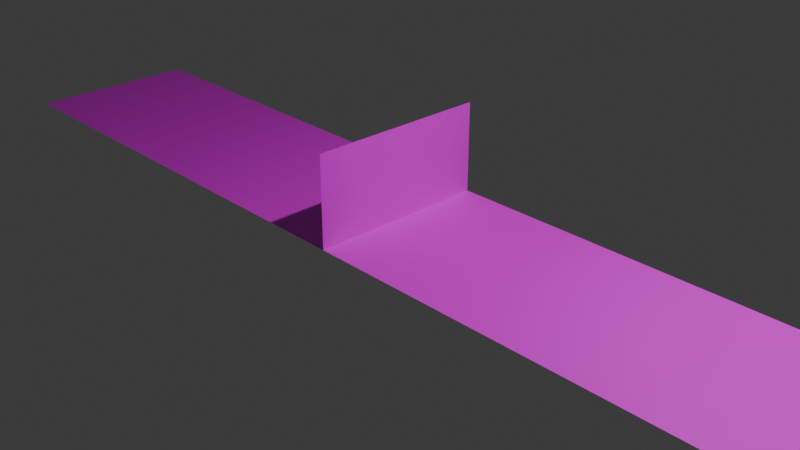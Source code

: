 # Source: Tunnel.blend  (saved by Blender 4.1.24; exported with 4.5.12 LTS)
import bpy
from mathutils import Matrix  # noqa: F401  (used for matrix-valued properties, if any)

bpy.ops.wm.read_factory_settings(use_empty=True)
scene = bpy.context.scene
scene.name = 'Scene'

# ---- collections
col_collection = bpy.data.collections.new('Collection'); scene.collection.children.link(col_collection)

# ---- images (referenced by path relative to the original .blend; pixels are not part of the script)
import os
ASSET_DIR = os.environ.get("B2B_ASSET_DIR", "")  # directory of the original .blend (textures are referenced by path, not embedded)
HERE = os.path.dirname(os.path.abspath(__file__))  # packed textures are extracted next to this script under _unpacked/

def load_image(name, relpath, width, height, colorspace="sRGB"):
    """Load a texture the original file referenced (path relative to the .blend, or extracted next to this script)."""
    p = next((c for c in (os.path.join(HERE, relpath), os.path.join(ASSET_DIR, relpath)) if relpath and os.path.exists(c)), "")
    if p:
        img = bpy.data.images.load(p, check_existing=True)
        img.name = name
    else:  # same state as the original file: an image datablock whose file is absent (Cycles renders it pink)
        img = bpy.data.images.new(name, width, height)
        img.source = "FILE"
        img.filepath = "//" + (relpath or name)
    img.colorspace_settings.name = colorspace
    return img
img_ground = load_image('Ground', 'Ground.png', 1024, 1024, 'sRGB')
img_tunnel = load_image('Tunnel', 'Tunnel.png', 1024, 1024, 'sRGB')

# ---- materials (node trees are filled in below, after node groups)
mat_x = bpy.data.materials.new('マテリアル')
mat_x.use_transparent_shadow = False
mat_001 = bpy.data.materials.new('マテリアル.001')
mat_001.use_transparent_shadow = False

# ---- material node trees
mat_x.use_nodes = True; mat_x.node_tree.nodes.clear()
_N = mat_x.node_tree.nodes; _L = mat_x.node_tree.links
n0 = _N.new('ShaderNodeBsdfPrincipled'); n0.name = 'プリンシプルBSDF'; n0.location = (10, 300)
n1 = _N.new('ShaderNodeOutputMaterial'); n1.name = 'マテリアル出力'; n1.location = (300, 300)
n2 = _N.new('ShaderNodeTexImage'); n2.name = '画像テクスチャ'; n2.location = (-280, 275)
n2.image = img_ground
_L.new(n0.outputs[0], n1.inputs[0])
_L.new(n2.outputs[0], n0.inputs[0])
n1.is_active_output = True
mat_001.use_nodes = True; mat_001.node_tree.nodes.clear()
_N = mat_001.node_tree.nodes; _L = mat_001.node_tree.links
n0 = _N.new('ShaderNodeBsdfPrincipled'); n0.name = 'プリンシプルBSDF'; n0.location = (10, 300)
n1 = _N.new('ShaderNodeOutputMaterial'); n1.name = 'マテリアル出力'; n1.location = (300, 300)
n2 = _N.new('ShaderNodeTexImage'); n2.name = '画像テクスチャ'; n2.location = (-280, 275)
n2.image = img_tunnel
_L.new(n0.outputs[0], n1.inputs[0])
_L.new(n2.outputs[0], n0.inputs[0])
n1.is_active_output = True

# ---- world
world_world = bpy.data.worlds.new('World'); scene.world = world_world
world_world.use_nodes = True; world_world.node_tree.nodes.clear()
_N = world_world.node_tree.nodes; _L = world_world.node_tree.links
n0 = _N.new('ShaderNodeOutputWorld'); n0.name = 'World Output'; n0.location = (300, 300)
n1 = _N.new('ShaderNodeBackground'); n1.name = 'Background'; n1.location = (10, 300)
n1.inputs[0].default_value = (0.05088, 0.05088, 0.05088, 1.0)
_L.new(n1.outputs[0], n0.inputs[0])
n0.is_active_output = True
world_world.color = (0.05088, 0.05088, 0.05088)
world_world.use_sun_shadow = False
world_world.sun_shadow_jitter_overblur = 0.0

# ---- cameras
cam_camera = bpy.data.cameras.new('Camera')
cam_camera.clip_end = 100.0
cam_camera.ortho_scale = 7.314

# ---- lights
light_light = bpy.data.lights.new('Light', 'POINT')
light_light.transmission_factor = 0.0
light_light.energy = 1000.0
light_light.shadow_soft_size = 0.1
light_light.shadow_maximum_resolution = 0.006
light_light.use_absolute_resolution = True

# ---- meshes
me_x = bpy.data.meshes.new('平面')
me_x.from_pydata([(-1.0, -1.0, 0.0), (1.0, -1.0, 0.0), (-1.0, 1.0, 0.0), (1.0, 1.0, 0.0)], [], [(0, 1, 3, 2)])
_uv = me_x.uv_layers.new(name='UVマップ')
_uv.uv.foreach_set('vector', [0.0, 0.0, 1.0, 0.0, 1.0, 1.0, 0.0, 1.0])
me_x.materials.append(mat_x)
me_x.update()
me_001 = bpy.data.meshes.new('平面.001')
me_001.from_pydata([(-2.0, -1.0, -2.186e-08), (0.0, -1.0, -2.186e-08), (-2.0, 1.0, -2.186e-08), (0.0, 1.0, -2.186e-08)], [], [(0, 1, 3, 2)])
_uv = me_001.uv_layers.new(name='UVマップ')
_uv.uv.foreach_set('vector', [0.0, 0.0, 1.0, 0.0, 1.0, 1.0, 0.0, 1.0])
me_001.materials.append(mat_001)
me_001.update()

# ---- objects
ob_light = bpy.data.objects.new('Light', light_light)
ob_camera = bpy.data.objects.new('Camera', cam_camera)
ob_ground = bpy.data.objects.new('Ground', me_x)
ob_maintunnel = bpy.data.objects.new('MainTunnel', me_001)

# ---- transforms, parenting, visibility, modifiers, constraints
ob_light.location = (4.076, 1.005, 5.904)
ob_light.rotation_euler = (0.6503, 0.05522, 1.866)
ob_light.lock_rotations_4d = False
ob_light.empty_display_type = 'ARROWS'
ob_light.color = (0.0, 0.0, 0.0, 0.0)
ob_light.lineart.crease_threshold = 0.0
ob_camera.location = (7.359, -6.926, 4.958)
ob_camera.rotation_euler = (1.109, 0.0, 0.8149)
ob_camera.lock_rotations_4d = False
ob_camera.empty_display_type = 'ARROWS'
ob_camera.color = (0.0, 0.0, 0.0, 0.0)
ob_camera.display_type = 'WIRE'
ob_camera.lineart.crease_threshold = 0.0
ob_ground.location = (0.0, 0.0, 0.0)
ob_ground.scale = (5.554, 1.0, 2.739)
ob_maintunnel.location = (0.0, 0.0, 0.0)
ob_maintunnel.rotation_euler = (0.0, 1.571, 0.0)
ob_maintunnel.scale = (0.5, 1.0, 1.0)

# ---- collection membership
col_collection.objects.link(ob_light)
col_collection.objects.link(ob_camera)
col_collection.objects.link(ob_ground)
col_collection.objects.link(ob_maintunnel)

# ---- scene / render settings (as saved in the file)
scene.camera = ob_camera
scene.frame_start = 1; scene.frame_end = 250; scene.frame_set(1)
scene.render.engine = 'BLENDER_EEVEE_NEXT'
scene.cycles.sampling_pattern = 'TABULATED_SOBOL'
scene.eevee.ray_tracing_options.trace_max_roughness = 0.0
bpy.context.view_layer.update()
